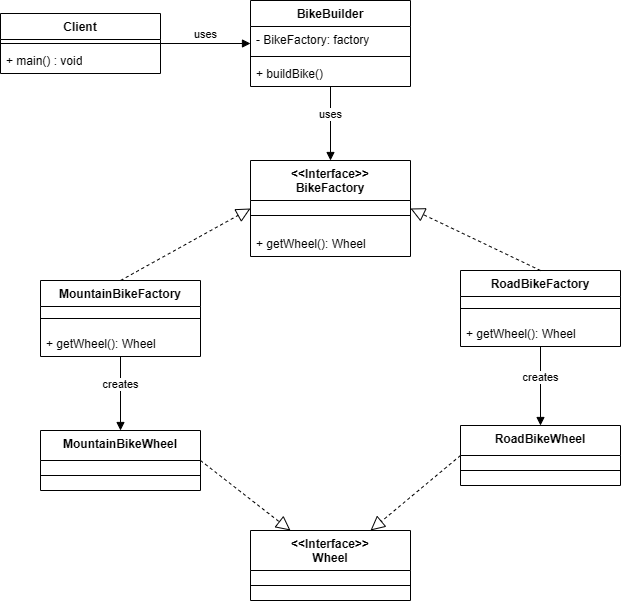

The diagram above was exported from draw.io. Its source (the exported page's mxGraphModel, read from the mxfile embedded in the PNG):
<mxGraphModel dx="1512" dy="581" grid="1" gridSize="10" guides="1" tooltips="1" connect="1" arrows="1" fold="1" page="1" pageScale="1" pageWidth="827" pageHeight="1169" math="0" shadow="0">
  <root>
    <mxCell id="0" />
    <mxCell id="1" parent="0" />
    <mxCell id="syz-P72NxGJmG_CZ2AVs-1" parent="1" style="swimlane;fontStyle=1;align=center;verticalAlign=top;childLayout=stackLayout;horizontal=1;startSize=26;horizontalStack=0;resizeParent=1;resizeParentMax=0;resizeLast=0;collapsible=1;marginBottom=0;whiteSpace=wrap;html=1;" value="BikeBuilder" vertex="1">
      <mxGeometry height="86" width="160" x="320" y="100" as="geometry" />
    </mxCell>
    <mxCell id="syz-P72NxGJmG_CZ2AVs-2" parent="syz-P72NxGJmG_CZ2AVs-1" style="text;strokeColor=none;fillColor=none;align=left;verticalAlign=top;spacingLeft=4;spacingRight=4;overflow=hidden;rotatable=0;points=[[0,0.5],[1,0.5]];portConstraint=eastwest;whiteSpace=wrap;html=1;" value="- BikeFactory: factory" vertex="1">
      <mxGeometry height="26" width="160" y="26" as="geometry" />
    </mxCell>
    <mxCell id="syz-P72NxGJmG_CZ2AVs-3" parent="syz-P72NxGJmG_CZ2AVs-1" style="line;strokeWidth=1;fillColor=none;align=left;verticalAlign=middle;spacingTop=-1;spacingLeft=3;spacingRight=3;rotatable=0;labelPosition=right;points=[];portConstraint=eastwest;strokeColor=inherit;" value="" vertex="1">
      <mxGeometry height="8" width="160" y="52" as="geometry" />
    </mxCell>
    <mxCell id="syz-P72NxGJmG_CZ2AVs-4" parent="syz-P72NxGJmG_CZ2AVs-1" style="text;strokeColor=none;fillColor=none;align=left;verticalAlign=top;spacingLeft=4;spacingRight=4;overflow=hidden;rotatable=0;points=[[0,0.5],[1,0.5]];portConstraint=eastwest;whiteSpace=wrap;html=1;" value="+ buildBike()" vertex="1">
      <mxGeometry height="26" width="160" y="60" as="geometry" />
    </mxCell>
    <mxCell id="syz-P72NxGJmG_CZ2AVs-5" parent="1" style="swimlane;fontStyle=1;align=center;verticalAlign=top;childLayout=stackLayout;horizontal=1;startSize=40;horizontalStack=0;resizeParent=1;resizeParentMax=0;resizeLast=0;collapsible=1;marginBottom=0;whiteSpace=wrap;html=1;" value="&amp;lt;&amp;lt;Interface&amp;gt;&amp;gt;&lt;div&gt;BikeFactory&lt;/div&gt;" vertex="1">
      <mxGeometry height="96" width="160" x="320" y="260" as="geometry" />
    </mxCell>
    <mxCell id="syz-P72NxGJmG_CZ2AVs-6" parent="syz-P72NxGJmG_CZ2AVs-5" style="line;strokeWidth=1;fillColor=none;align=left;verticalAlign=middle;spacingTop=-1;spacingLeft=3;spacingRight=3;rotatable=0;labelPosition=right;points=[];portConstraint=eastwest;strokeColor=inherit;" value="" vertex="1">
      <mxGeometry height="30" width="160" y="40" as="geometry" />
    </mxCell>
    <mxCell id="syz-P72NxGJmG_CZ2AVs-7" parent="syz-P72NxGJmG_CZ2AVs-5" style="text;strokeColor=none;fillColor=none;align=left;verticalAlign=top;spacingLeft=4;spacingRight=4;overflow=hidden;rotatable=0;points=[[0,0.5],[1,0.5]];portConstraint=eastwest;whiteSpace=wrap;html=1;" value="+ getWheel(): Wheel" vertex="1">
      <mxGeometry height="26" width="160" y="70" as="geometry" />
    </mxCell>
    <mxCell id="syz-P72NxGJmG_CZ2AVs-8" parent="1" style="swimlane;fontStyle=1;align=center;verticalAlign=top;childLayout=stackLayout;horizontal=1;startSize=26;horizontalStack=0;resizeParent=1;resizeParentMax=0;resizeLast=0;collapsible=1;marginBottom=0;whiteSpace=wrap;html=1;" value="MountainBikeFactory" vertex="1">
      <mxGeometry height="76" width="160" x="110" y="380" as="geometry" />
    </mxCell>
    <mxCell id="syz-P72NxGJmG_CZ2AVs-9" parent="syz-P72NxGJmG_CZ2AVs-8" style="line;strokeWidth=1;fillColor=none;align=left;verticalAlign=middle;spacingTop=-1;spacingLeft=3;spacingRight=3;rotatable=0;labelPosition=right;points=[];portConstraint=eastwest;strokeColor=inherit;" value="" vertex="1">
      <mxGeometry height="24" width="160" y="26" as="geometry" />
    </mxCell>
    <mxCell id="syz-P72NxGJmG_CZ2AVs-10" parent="syz-P72NxGJmG_CZ2AVs-8" style="text;strokeColor=none;fillColor=none;align=left;verticalAlign=top;spacingLeft=4;spacingRight=4;overflow=hidden;rotatable=0;points=[[0,0.5],[1,0.5]];portConstraint=eastwest;whiteSpace=wrap;html=1;" value="+ getWheel(): Wheel" vertex="1">
      <mxGeometry height="26" width="160" y="50" as="geometry" />
    </mxCell>
    <mxCell id="syz-P72NxGJmG_CZ2AVs-11" parent="1" style="swimlane;fontStyle=1;align=center;verticalAlign=top;childLayout=stackLayout;horizontal=1;startSize=26;horizontalStack=0;resizeParent=1;resizeParentMax=0;resizeLast=0;collapsible=1;marginBottom=0;whiteSpace=wrap;html=1;" value="RoadBikeFactory" vertex="1">
      <mxGeometry height="76" width="160" x="530" y="370" as="geometry" />
    </mxCell>
    <mxCell id="syz-P72NxGJmG_CZ2AVs-12" parent="syz-P72NxGJmG_CZ2AVs-11" style="line;strokeWidth=1;fillColor=none;align=left;verticalAlign=middle;spacingTop=-1;spacingLeft=3;spacingRight=3;rotatable=0;labelPosition=right;points=[];portConstraint=eastwest;strokeColor=inherit;" value="" vertex="1">
      <mxGeometry height="24" width="160" y="26" as="geometry" />
    </mxCell>
    <mxCell id="syz-P72NxGJmG_CZ2AVs-13" parent="syz-P72NxGJmG_CZ2AVs-11" style="text;strokeColor=none;fillColor=none;align=left;verticalAlign=top;spacingLeft=4;spacingRight=4;overflow=hidden;rotatable=0;points=[[0,0.5],[1,0.5]];portConstraint=eastwest;whiteSpace=wrap;html=1;" value="+ getWheel(): Wheel" vertex="1">
      <mxGeometry height="26" width="160" y="50" as="geometry" />
    </mxCell>
    <mxCell id="syz-P72NxGJmG_CZ2AVs-14" parent="1" style="swimlane;fontStyle=1;align=center;verticalAlign=top;childLayout=stackLayout;horizontal=1;startSize=40;horizontalStack=0;resizeParent=1;resizeParentMax=0;resizeLast=0;collapsible=1;marginBottom=0;whiteSpace=wrap;html=1;" value="&amp;lt;&amp;lt;Interface&amp;gt;&amp;gt;&lt;div&gt;Wheel&lt;/div&gt;" vertex="1">
      <mxGeometry height="70" width="160" x="320" y="630" as="geometry" />
    </mxCell>
    <mxCell id="syz-P72NxGJmG_CZ2AVs-15" parent="syz-P72NxGJmG_CZ2AVs-14" style="line;strokeWidth=1;fillColor=none;align=left;verticalAlign=middle;spacingTop=-1;spacingLeft=3;spacingRight=3;rotatable=0;labelPosition=right;points=[];portConstraint=eastwest;strokeColor=inherit;" value="" vertex="1">
      <mxGeometry height="30" width="160" y="40" as="geometry" />
    </mxCell>
    <mxCell id="syz-P72NxGJmG_CZ2AVs-16" parent="1" style="swimlane;fontStyle=1;align=center;verticalAlign=top;childLayout=stackLayout;horizontal=1;startSize=30;horizontalStack=0;resizeParent=1;resizeParentMax=0;resizeLast=0;collapsible=1;marginBottom=0;whiteSpace=wrap;html=1;" value="MountainBikeWheel" vertex="1">
      <mxGeometry height="60" width="160" x="110" y="530" as="geometry" />
    </mxCell>
    <mxCell id="syz-P72NxGJmG_CZ2AVs-17" parent="syz-P72NxGJmG_CZ2AVs-16" style="line;strokeWidth=1;fillColor=none;align=left;verticalAlign=middle;spacingTop=-1;spacingLeft=3;spacingRight=3;rotatable=0;labelPosition=right;points=[];portConstraint=eastwest;strokeColor=inherit;" value="" vertex="1">
      <mxGeometry height="30" width="160" y="30" as="geometry" />
    </mxCell>
    <mxCell id="syz-P72NxGJmG_CZ2AVs-18" parent="1" style="swimlane;fontStyle=1;align=center;verticalAlign=top;childLayout=stackLayout;horizontal=1;startSize=30;horizontalStack=0;resizeParent=1;resizeParentMax=0;resizeLast=0;collapsible=1;marginBottom=0;whiteSpace=wrap;html=1;" value="RoadBikeWheel" vertex="1">
      <mxGeometry height="60" width="160" x="530" y="525" as="geometry" />
    </mxCell>
    <mxCell id="syz-P72NxGJmG_CZ2AVs-19" parent="syz-P72NxGJmG_CZ2AVs-18" style="line;strokeWidth=1;fillColor=none;align=left;verticalAlign=middle;spacingTop=-1;spacingLeft=3;spacingRight=3;rotatable=0;labelPosition=right;points=[];portConstraint=eastwest;strokeColor=inherit;" value="" vertex="1">
      <mxGeometry height="30" width="160" y="30" as="geometry" />
    </mxCell>
    <mxCell id="syz-P72NxGJmG_CZ2AVs-20" edge="1" parent="1" source="syz-P72NxGJmG_CZ2AVs-4" style="html=1;verticalAlign=bottom;endArrow=block;curved=0;rounded=0;" target="syz-P72NxGJmG_CZ2AVs-5" value="uses">
      <mxGeometry relative="1" width="80" as="geometry">
        <mxPoint x="370" y="400" as="sourcePoint" />
        <mxPoint x="450" y="400" as="targetPoint" />
      </mxGeometry>
    </mxCell>
    <mxCell id="syz-P72NxGJmG_CZ2AVs-21" edge="1" parent="1" source="syz-P72NxGJmG_CZ2AVs-8" style="endArrow=block;dashed=1;endFill=0;endSize=12;html=1;rounded=0;exitX=0.5;exitY=0;exitDx=0;exitDy=0;entryX=0;entryY=0.5;entryDx=0;entryDy=0;" target="syz-P72NxGJmG_CZ2AVs-5" value="">
      <mxGeometry relative="1" width="160" as="geometry">
        <mxPoint x="200.4000000000001" y="244.404" as="sourcePoint" />
        <mxPoint x="270" y="376" as="targetPoint" />
      </mxGeometry>
    </mxCell>
    <mxCell id="syz-P72NxGJmG_CZ2AVs-22" edge="1" parent="1" source="syz-P72NxGJmG_CZ2AVs-11" style="endArrow=block;dashed=1;endFill=0;endSize=12;html=1;rounded=0;exitX=0.5;exitY=0;exitDx=0;exitDy=0;entryX=1;entryY=0.5;entryDx=0;entryDy=0;" target="syz-P72NxGJmG_CZ2AVs-5" value="">
      <mxGeometry relative="1" width="160" as="geometry">
        <mxPoint x="580" y="372" as="sourcePoint" />
        <mxPoint x="700" y="290" as="targetPoint" />
      </mxGeometry>
    </mxCell>
    <mxCell id="syz-P72NxGJmG_CZ2AVs-23" edge="1" parent="1" source="syz-P72NxGJmG_CZ2AVs-16" style="endArrow=block;dashed=1;endFill=0;endSize=12;html=1;rounded=0;exitX=1;exitY=0.5;exitDx=0;exitDy=0;" value="">
      <mxGeometry relative="1" width="160" as="geometry">
        <mxPoint x="370" y="792" as="sourcePoint" />
        <mxPoint x="360" y="630" as="targetPoint" />
      </mxGeometry>
    </mxCell>
    <mxCell id="syz-P72NxGJmG_CZ2AVs-24" edge="1" parent="1" source="syz-P72NxGJmG_CZ2AVs-18" style="endArrow=block;dashed=1;endFill=0;endSize=12;html=1;rounded=0;exitX=0;exitY=0.5;exitDx=0;exitDy=0;entryX=0.75;entryY=0;entryDx=0;entryDy=0;" target="syz-P72NxGJmG_CZ2AVs-14" value="">
      <mxGeometry relative="1" width="160" as="geometry">
        <mxPoint x="414" y="762" as="sourcePoint" />
        <mxPoint x="534" y="680" as="targetPoint" />
      </mxGeometry>
    </mxCell>
    <mxCell id="syz-P72NxGJmG_CZ2AVs-25" edge="1" parent="1" source="syz-P72NxGJmG_CZ2AVs-10" style="html=1;verticalAlign=bottom;endArrow=block;curved=0;rounded=0;entryX=0.5;entryY=0;entryDx=0;entryDy=0;" target="syz-P72NxGJmG_CZ2AVs-16" value="creates">
      <mxGeometry relative="1" width="80" as="geometry">
        <mxPoint x="190" y="510" as="sourcePoint" />
        <mxPoint x="190" y="604" as="targetPoint" />
      </mxGeometry>
    </mxCell>
    <mxCell id="syz-P72NxGJmG_CZ2AVs-26" edge="1" parent="1" source="syz-P72NxGJmG_CZ2AVs-13" style="html=1;verticalAlign=bottom;endArrow=block;curved=0;rounded=0;entryX=0.5;entryY=0;entryDx=0;entryDy=0;" target="syz-P72NxGJmG_CZ2AVs-18" value="creates">
      <mxGeometry relative="1" width="80" as="geometry">
        <mxPoint x="620" y="560" as="sourcePoint" />
        <mxPoint x="620" y="654" as="targetPoint" />
      </mxGeometry>
    </mxCell>
    <mxCell id="syz-P72NxGJmG_CZ2AVs-27" parent="1" style="swimlane;fontStyle=1;align=center;verticalAlign=top;childLayout=stackLayout;horizontal=1;startSize=26;horizontalStack=0;resizeParent=1;resizeParentMax=0;resizeLast=0;collapsible=1;marginBottom=0;whiteSpace=wrap;html=1;" value="Client" vertex="1">
      <mxGeometry height="60" width="160" x="70" y="113" as="geometry" />
    </mxCell>
    <mxCell id="syz-P72NxGJmG_CZ2AVs-29" parent="syz-P72NxGJmG_CZ2AVs-27" style="line;strokeWidth=1;fillColor=none;align=left;verticalAlign=middle;spacingTop=-1;spacingLeft=3;spacingRight=3;rotatable=0;labelPosition=right;points=[];portConstraint=eastwest;strokeColor=inherit;" value="" vertex="1">
      <mxGeometry height="8" width="160" y="26" as="geometry" />
    </mxCell>
    <mxCell id="syz-P72NxGJmG_CZ2AVs-30" parent="syz-P72NxGJmG_CZ2AVs-27" style="text;strokeColor=none;fillColor=none;align=left;verticalAlign=top;spacingLeft=4;spacingRight=4;overflow=hidden;rotatable=0;points=[[0,0.5],[1,0.5]];portConstraint=eastwest;whiteSpace=wrap;html=1;" value="+ main() : void" vertex="1">
      <mxGeometry height="26" width="160" y="34" as="geometry" />
    </mxCell>
    <mxCell id="syz-P72NxGJmG_CZ2AVs-31" edge="1" parent="1" source="syz-P72NxGJmG_CZ2AVs-27" style="html=1;verticalAlign=bottom;endArrow=block;curved=0;rounded=0;" target="syz-P72NxGJmG_CZ2AVs-1" value="uses">
      <mxGeometry relative="1" width="80" as="geometry">
        <mxPoint x="230" y="230" as="sourcePoint" />
        <mxPoint x="230" y="304" as="targetPoint" />
      </mxGeometry>
    </mxCell>
  </root>
</mxGraphModel>